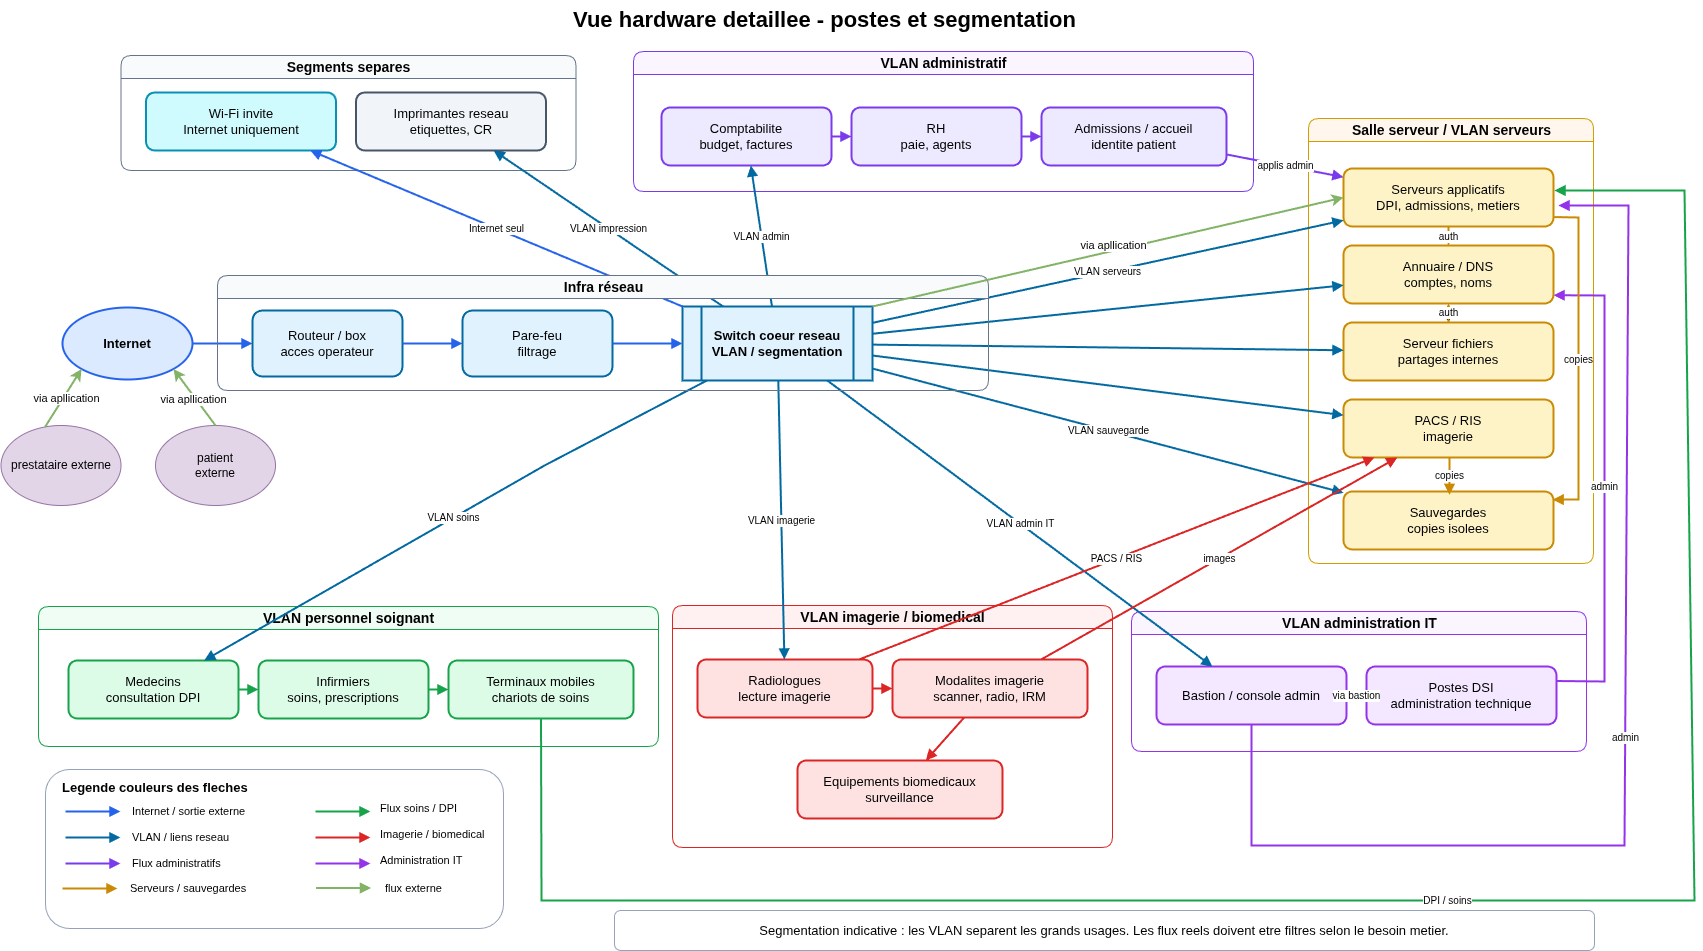

The diagram above was exported from draw.io. Its source (the exported page's mxGraphModel, read from the mxfile embedded in the PNG):
<mxGraphModel dx="1626" dy="848" grid="1" gridSize="10" guides="1" tooltips="1" connect="1" arrows="1" fold="1" page="1" pageScale="1" pageWidth="1500" pageHeight="980" math="0" shadow="0">
  <root>
    <mxCell id="0" />
    <mxCell id="1" parent="0" />
    <mxCell id="title" value="Vue hardware detaillee - postes et segmentation" style="text;html=1;strokeColor=none;fillColor=none;fontSize=22;fontStyle=1;align=center;" parent="1" vertex="1">
      <mxGeometry x="446" y="25" width="760" height="35" as="geometry" />
    </mxCell>
    <mxCell id="zone-servers" value="Salle serveur / VLAN serveurs" style="swimlane;html=1;rounded=1;fillColor=#fff7ed;strokeColor=#d79b00;fontStyle=1;fontSize=14;" parent="1" vertex="1">
      <mxGeometry x="1310" y="143" width="285" height="445" as="geometry" />
    </mxCell>
    <mxCell id="zone-admin" value="VLAN administratif" style="swimlane;html=1;rounded=1;fillColor=#faf5ff;strokeColor=#7c3aed;fontStyle=1;fontSize=14;" parent="1" vertex="1">
      <mxGeometry x="635" y="76" width="620" height="140" as="geometry" />
    </mxCell>
    <mxCell id="zone-care" value="VLAN personnel soignant" style="swimlane;html=1;rounded=1;fillColor=#f0fdf4;strokeColor=#16a34a;fontStyle=1;fontSize=14;" parent="1" vertex="1">
      <mxGeometry x="40" y="631" width="620" height="140" as="geometry" />
    </mxCell>
    <mxCell id="zone-img" value="VLAN imagerie / biomedical" style="swimlane;html=1;rounded=1;fillColor=#fff1f2;strokeColor=#dc2626;fontStyle=1;fontSize=14;" parent="1" vertex="1">
      <mxGeometry x="674" y="630" width="440" height="242" as="geometry" />
    </mxCell>
    <mxCell id="zone-tech" value="VLAN administration IT" style="swimlane;html=1;rounded=1;fillColor=#faf5ff;strokeColor=#9333ea;fontStyle=1;fontSize=14;" parent="1" vertex="1">
      <mxGeometry x="1133" y="636" width="455" height="140" as="geometry" />
    </mxCell>
    <mxCell id="zone-extra" value="Segments separes" style="swimlane;html=1;rounded=1;fillColor=#f8fafc;strokeColor=#64748b;fontStyle=1;fontSize=14;" parent="1" vertex="1">
      <mxGeometry x="122.5" y="80" width="455" height="115" as="geometry" />
    </mxCell>
    <mxCell id="internet" value="Internet" style="ellipse;whiteSpace=wrap;html=1;fillColor=#dbeafe;strokeColor=#2563eb;strokeWidth=2;fontSize=13;fontStyle=1;" parent="1" vertex="1">
      <mxGeometry x="64" y="332" width="130" height="72" as="geometry" />
    </mxCell>
    <mxCell id="router" value="Routeur / box&lt;br&gt;acces operateur" style="rounded=1;whiteSpace=wrap;html=1;fillColor=#e0f2fe;strokeColor=#0369a1;strokeWidth=2;fontSize=13;" parent="1" vertex="1">
      <mxGeometry x="254" y="335" width="150" height="66" as="geometry" />
    </mxCell>
    <mxCell id="firewall" value="Pare-feu&lt;br&gt;filtrage" style="rounded=1;whiteSpace=wrap;html=1;fillColor=#e0f2fe;strokeColor=#0369a1;strokeWidth=2;fontSize=13;" parent="1" vertex="1">
      <mxGeometry x="464" y="335" width="150" height="66" as="geometry" />
    </mxCell>
    <mxCell id="core" value="Switch coeur reseau&lt;br&gt;VLAN / segmentation" style="shape=process;backgroundOutline=1;whiteSpace=wrap;html=1;fillColor=#e0f2fe;strokeColor=#0369a1;strokeWidth=2;fontSize=13;fontStyle=1;" parent="1" vertex="1">
      <mxGeometry x="684" y="331" width="190" height="74" as="geometry" />
    </mxCell>
    <mxCell id="16" value="" style="edgeStyle=none;html=1;" parent="1" source="app" target="files" edge="1">
      <mxGeometry relative="1" as="geometry" />
    </mxCell>
    <mxCell id="app" value="Serveurs applicatifs&lt;br&gt;DPI, admissions, metiers" style="rounded=1;whiteSpace=wrap;html=1;fillColor=#fef3c7;strokeColor=#ca8a04;strokeWidth=2;fontSize=13;" parent="1" vertex="1">
      <mxGeometry x="1345" y="193" width="210" height="58" as="geometry" />
    </mxCell>
    <mxCell id="ad" value="Annuaire / DNS&lt;br&gt;comptes, noms" style="rounded=1;whiteSpace=wrap;html=1;fillColor=#fef3c7;strokeColor=#ca8a04;strokeWidth=2;fontSize=13;" parent="1" vertex="1">
      <mxGeometry x="1345" y="270" width="210" height="58" as="geometry" />
    </mxCell>
    <mxCell id="files" value="Serveur fichiers&lt;br&gt;partages internes" style="rounded=1;whiteSpace=wrap;html=1;fillColor=#fef3c7;strokeColor=#ca8a04;strokeWidth=2;fontSize=13;" parent="1" vertex="1">
      <mxGeometry x="1345" y="347" width="210" height="58" as="geometry" />
    </mxCell>
    <mxCell id="pacs" value="PACS / RIS&lt;br&gt;imagerie" style="rounded=1;whiteSpace=wrap;html=1;fillColor=#fef3c7;strokeColor=#ca8a04;strokeWidth=2;fontSize=13;" parent="1" vertex="1">
      <mxGeometry x="1345" y="424" width="210" height="58" as="geometry" />
    </mxCell>
    <mxCell id="backup" value="Sauvegardes&lt;br&gt;copies isolees" style="rounded=1;whiteSpace=wrap;html=1;fillColor=#fef3c7;strokeColor=#ca8a04;strokeWidth=2;fontSize=13;" parent="1" vertex="1">
      <mxGeometry x="1345" y="516" width="210" height="58" as="geometry" />
    </mxCell>
    <mxCell id="compta" value="Comptabilite&lt;br&gt;budget, factures" style="rounded=1;whiteSpace=wrap;html=1;fillColor=#ede9fe;strokeColor=#7c3aed;strokeWidth=2;fontSize=13;" parent="1" vertex="1">
      <mxGeometry x="663" y="132" width="170" height="58" as="geometry" />
    </mxCell>
    <mxCell id="rh" value="RH&lt;br&gt;paie, agents" style="rounded=1;whiteSpace=wrap;html=1;fillColor=#ede9fe;strokeColor=#7c3aed;strokeWidth=2;fontSize=13;" parent="1" vertex="1">
      <mxGeometry x="853" y="132" width="170" height="58" as="geometry" />
    </mxCell>
    <mxCell id="admissions" value="Admissions / accueil&lt;br&gt;identite patient" style="rounded=1;whiteSpace=wrap;html=1;fillColor=#ede9fe;strokeColor=#7c3aed;strokeWidth=2;fontSize=13;" parent="1" vertex="1">
      <mxGeometry x="1043" y="132" width="185" height="58" as="geometry" />
    </mxCell>
    <mxCell id="doctor" value="Medecins&lt;br&gt;consultation DPI" style="rounded=1;whiteSpace=wrap;html=1;fillColor=#dcfce7;strokeColor=#16a34a;strokeWidth=2;fontSize=13;" parent="1" vertex="1">
      <mxGeometry x="70" y="685" width="170" height="58" as="geometry" />
    </mxCell>
    <mxCell id="nurse" value="Infirmiers&lt;br&gt;soins, prescriptions" style="rounded=1;whiteSpace=wrap;html=1;fillColor=#dcfce7;strokeColor=#16a34a;strokeWidth=2;fontSize=13;" parent="1" vertex="1">
      <mxGeometry x="260" y="685" width="170" height="58" as="geometry" />
    </mxCell>
    <mxCell id="mobile" value="Terminaux mobiles&lt;br&gt;chariots de soins" style="rounded=1;whiteSpace=wrap;html=1;fillColor=#dcfce7;strokeColor=#16a34a;strokeWidth=2;fontSize=13;" parent="1" vertex="1">
      <mxGeometry x="450" y="685" width="185" height="58" as="geometry" />
    </mxCell>
    <mxCell id="radio" value="Radiologues&lt;br&gt;lecture imagerie" style="rounded=1;whiteSpace=wrap;html=1;fillColor=#fee2e2;strokeColor=#dc2626;strokeWidth=2;fontSize=13;" parent="1" vertex="1">
      <mxGeometry x="699" y="684" width="175" height="58" as="geometry" />
    </mxCell>
    <mxCell id="modal" value="Modalites imagerie&lt;br&gt;scanner, radio, IRM" style="rounded=1;whiteSpace=wrap;html=1;fillColor=#fee2e2;strokeColor=#dc2626;strokeWidth=2;fontSize=13;" parent="1" vertex="1">
      <mxGeometry x="894" y="684" width="195" height="58" as="geometry" />
    </mxCell>
    <mxCell id="biomed" value="Equipements biomedicaux&lt;br&gt;surveillance" style="rounded=1;whiteSpace=wrap;html=1;fillColor=#fee2e2;strokeColor=#dc2626;strokeWidth=2;fontSize=13;" parent="1" vertex="1">
      <mxGeometry x="799" y="785" width="205" height="58" as="geometry" />
    </mxCell>
    <mxCell id="bastion" value="Bastion / console admin" style="rounded=1;whiteSpace=wrap;html=1;fillColor=#f3e8ff;strokeColor=#9333ea;strokeWidth=2;fontSize=13;" parent="1" vertex="1">
      <mxGeometry x="1158" y="691" width="190" height="58" as="geometry" />
    </mxCell>
    <mxCell id="it" value="Postes DSI&lt;br&gt;administration technique" style="rounded=1;whiteSpace=wrap;html=1;fillColor=#f3e8ff;strokeColor=#9333ea;strokeWidth=2;fontSize=13;" parent="1" vertex="1">
      <mxGeometry x="1368" y="691" width="190" height="58" as="geometry" />
    </mxCell>
    <mxCell id="wifi" value="Wi-Fi invite&lt;br&gt;Internet uniquement" style="rounded=1;whiteSpace=wrap;html=1;fillColor=#cffafe;strokeColor=#0891b2;strokeWidth=2;fontSize=13;" parent="1" vertex="1">
      <mxGeometry x="147.5" y="117" width="190" height="58" as="geometry" />
    </mxCell>
    <mxCell id="printer" value="Imprimantes reseau&lt;br&gt;etiquettes, CR" style="rounded=1;whiteSpace=wrap;html=1;fillColor=#f1f5f9;strokeColor=#475569;strokeWidth=2;fontSize=13;" parent="1" vertex="1">
      <mxGeometry x="357.5" y="117" width="190" height="58" as="geometry" />
    </mxCell>
    <mxCell id="e1" value="" style="endArrow=block;html=1;rounded=0;strokeColor=#2563eb;strokeWidth=2;fontSize=10;" parent="1" source="internet" target="router" edge="1">
      <mxGeometry relative="1" as="geometry" />
    </mxCell>
    <mxCell id="e2" value="" style="endArrow=block;html=1;rounded=0;strokeColor=#2563eb;strokeWidth=2;fontSize=10;" parent="1" source="router" target="firewall" edge="1">
      <mxGeometry relative="1" as="geometry" />
    </mxCell>
    <mxCell id="e3" value="" style="endArrow=block;html=1;rounded=0;strokeColor=#2563eb;strokeWidth=2;fontSize=10;" parent="1" source="firewall" target="core" edge="1">
      <mxGeometry relative="1" as="geometry" />
    </mxCell>
    <mxCell id="e4" value="VLAN serveurs" style="endArrow=block;html=1;rounded=0;strokeColor=#0369a1;strokeWidth=2;fontSize=10;" parent="1" source="core" target="app" edge="1">
      <mxGeometry relative="1" as="geometry" />
    </mxCell>
    <mxCell id="e5" value="" style="endArrow=block;html=1;rounded=0;strokeColor=#0369a1;strokeWidth=2;fontSize=10;" parent="1" source="core" target="ad" edge="1">
      <mxGeometry relative="1" as="geometry" />
    </mxCell>
    <mxCell id="e6" value="" style="endArrow=block;html=1;rounded=0;strokeColor=#0369a1;strokeWidth=2;fontSize=10;" parent="1" source="core" target="files" edge="1">
      <mxGeometry relative="1" as="geometry" />
    </mxCell>
    <mxCell id="e7" value="" style="endArrow=block;html=1;rounded=0;strokeColor=#0369a1;strokeWidth=2;fontSize=10;" parent="1" source="core" target="pacs" edge="1">
      <mxGeometry relative="1" as="geometry" />
    </mxCell>
    <mxCell id="e8" value="VLAN sauvegarde" style="endArrow=block;html=1;rounded=0;strokeColor=#0369a1;strokeWidth=2;fontSize=10;" parent="1" source="core" target="backup" edge="1">
      <mxGeometry relative="1" as="geometry" />
    </mxCell>
    <mxCell id="e9" value="VLAN admin" style="endArrow=block;html=1;rounded=0;strokeColor=#0369a1;strokeWidth=2;fontSize=10;" parent="1" source="core" target="compta" edge="1">
      <mxGeometry relative="1" as="geometry" />
    </mxCell>
    <mxCell id="e10" value="" style="endArrow=block;html=1;rounded=0;strokeColor=#7c3aed;strokeWidth=2;fontSize=10;" parent="1" source="compta" target="rh" edge="1">
      <mxGeometry relative="1" as="geometry" />
    </mxCell>
    <mxCell id="e11" value="" style="endArrow=block;html=1;rounded=0;strokeColor=#7c3aed;strokeWidth=2;fontSize=10;" parent="1" source="rh" target="admissions" edge="1">
      <mxGeometry relative="1" as="geometry" />
    </mxCell>
    <mxCell id="e12" value="VLAN soins" style="endArrow=block;html=1;rounded=0;strokeColor=#0369a1;strokeWidth=2;fontSize=10;" parent="1" source="core" target="doctor" edge="1">
      <mxGeometry relative="1" as="geometry">
        <Array as="points">
          <mxPoint x="546" y="490" />
        </Array>
      </mxGeometry>
    </mxCell>
    <mxCell id="e13" value="" style="endArrow=block;html=1;rounded=0;strokeColor=#16a34a;strokeWidth=2;fontSize=10;" parent="1" source="doctor" target="nurse" edge="1">
      <mxGeometry relative="1" as="geometry" />
    </mxCell>
    <mxCell id="e14" value="" style="endArrow=block;html=1;rounded=0;strokeColor=#16a34a;strokeWidth=2;fontSize=10;" parent="1" source="nurse" target="mobile" edge="1">
      <mxGeometry relative="1" as="geometry" />
    </mxCell>
    <mxCell id="e15" value="VLAN imagerie" style="endArrow=block;html=1;rounded=0;strokeColor=#0369a1;strokeWidth=2;fontSize=10;" parent="1" source="core" target="radio" edge="1">
      <mxGeometry relative="1" as="geometry" />
    </mxCell>
    <mxCell id="e16" value="" style="endArrow=block;html=1;rounded=0;strokeColor=#dc2626;strokeWidth=2;fontSize=10;" parent="1" source="radio" target="modal" edge="1">
      <mxGeometry relative="1" as="geometry" />
    </mxCell>
    <mxCell id="e17" value="" style="endArrow=block;html=1;rounded=0;strokeColor=#dc2626;strokeWidth=2;fontSize=10;" parent="1" source="modal" target="biomed" edge="1">
      <mxGeometry relative="1" as="geometry" />
    </mxCell>
    <mxCell id="e18" value="VLAN admin IT" style="endArrow=block;html=1;rounded=0;strokeColor=#0369a1;strokeWidth=2;fontSize=10;" parent="1" source="core" target="bastion" edge="1">
      <mxGeometry relative="1" as="geometry" />
    </mxCell>
    <mxCell id="e19" value="via bastion" style="endArrow=block;html=1;rounded=0;strokeColor=#9333ea;strokeWidth=2;fontSize=10;" parent="1" source="it" target="bastion" edge="1">
      <mxGeometry relative="1" as="geometry" />
    </mxCell>
    <mxCell id="e20" value="VLAN impression" style="endArrow=block;html=1;rounded=0;strokeColor=#0369a1;strokeWidth=2;fontSize=10;" parent="1" source="core" target="printer" edge="1">
      <mxGeometry relative="1" as="geometry" />
    </mxCell>
    <mxCell id="e21" value="Internet seul" style="endArrow=block;html=1;rounded=0;strokeColor=#2563eb;strokeWidth=2;fontSize=10;exitX=0;exitY=0;exitDx=0;exitDy=0;" parent="1" source="core" target="wifi" edge="1">
      <mxGeometry relative="1" as="geometry" />
    </mxCell>
    <mxCell id="e22" value="applis admin" style="endArrow=block;html=1;rounded=0;strokeColor=#7c3aed;strokeWidth=2;fontSize=10;" parent="1" source="admissions" target="app" edge="1">
      <mxGeometry relative="1" as="geometry" />
    </mxCell>
    <mxCell id="e23" value="DPI / soins" style="endArrow=block;html=1;rounded=0;strokeColor=#16a34a;strokeWidth=2;fontSize=10;exitX=0.5;exitY=1;exitDx=0;exitDy=0;" parent="1" source="mobile" edge="1">
      <mxGeometry relative="1" as="geometry">
        <mxPoint x="1556" y="215" as="targetPoint" />
        <Array as="points">
          <mxPoint x="543" y="925" />
          <mxPoint x="1696" y="925" />
          <mxPoint x="1686" y="215" />
        </Array>
        <mxPoint x="542.5739795918369" y="757.9999999999998" as="sourcePoint" />
      </mxGeometry>
    </mxCell>
    <mxCell id="e24" value="PACS / RIS" style="endArrow=block;html=1;rounded=0;strokeColor=#dc2626;strokeWidth=2;fontSize=10;" parent="1" source="radio" target="pacs" edge="1">
      <mxGeometry relative="1" as="geometry" />
    </mxCell>
    <mxCell id="e25" value="images" style="endArrow=block;html=1;rounded=0;strokeColor=#dc2626;strokeWidth=2;fontSize=10;" parent="1" source="modal" target="pacs" edge="1">
      <mxGeometry relative="1" as="geometry" />
    </mxCell>
    <mxCell id="e26" value="admin" style="endArrow=block;html=1;rounded=0;strokeColor=#9333ea;strokeWidth=2;fontSize=10;entryX=1;entryY=0.857;entryDx=0;entryDy=0;entryPerimeter=0;exitX=1;exitY=0.25;exitDx=0;exitDy=0;" parent="1" source="it" target="ad" edge="1">
      <mxGeometry relative="1" as="geometry">
        <mxPoint x="1556" y="690" as="sourcePoint" />
        <mxPoint x="1718.6846808510638" y="284" as="targetPoint" />
        <Array as="points">
          <mxPoint x="1606" y="706" />
          <mxPoint x="1606" y="490" />
          <mxPoint x="1606" y="320" />
        </Array>
      </mxGeometry>
    </mxCell>
    <mxCell id="e27" value="admin" style="endArrow=block;html=1;rounded=0;strokeColor=#9333ea;strokeWidth=2;fontSize=10;entryX=1.024;entryY=0.638;entryDx=0;entryDy=0;entryPerimeter=0;" parent="1" source="bastion" target="app" edge="1">
      <mxGeometry relative="1" as="geometry">
        <Array as="points">
          <mxPoint x="1253" y="870" />
          <mxPoint x="1626" y="870" />
          <mxPoint x="1630" y="230" />
        </Array>
      </mxGeometry>
    </mxCell>
    <mxCell id="e28" value="auth" style="endArrow=block;html=1;rounded=0;strokeColor=#ca8a04;strokeWidth=2;fontSize=10;" parent="1" source="app" target="ad" edge="1">
      <mxGeometry relative="1" as="geometry" />
    </mxCell>
    <mxCell id="e29" value="auth" style="endArrow=block;html=1;rounded=0;strokeColor=#ca8a04;strokeWidth=2;fontSize=10;" parent="1" source="files" target="ad" edge="1">
      <mxGeometry relative="1" as="geometry" />
    </mxCell>
    <mxCell id="e30" value="copies" style="endArrow=block;html=1;rounded=0;strokeColor=#ca8a04;strokeWidth=2;fontSize=10;exitX=1.003;exitY=0.837;exitDx=0;exitDy=0;entryX=0.996;entryY=0.14;entryDx=0;entryDy=0;entryPerimeter=0;exitPerimeter=0;" parent="1" source="app" target="backup" edge="1">
      <mxGeometry relative="1" as="geometry">
        <Array as="points">
          <mxPoint x="1580" y="242" />
          <mxPoint x="1580" y="380" />
          <mxPoint x="1580" y="524" />
        </Array>
      </mxGeometry>
    </mxCell>
    <mxCell id="e31" value="copies" style="endArrow=block;html=1;rounded=0;strokeColor=#ca8a04;strokeWidth=2;fontSize=10;exitX=0.681;exitY=1.008;exitDx=0;exitDy=0;exitPerimeter=0;entryX=0.681;entryY=0.058;entryDx=0;entryDy=0;entryPerimeter=0;" parent="1" edge="1">
      <mxGeometry relative="1" as="geometry">
        <mxPoint x="1451.0099999999998" y="482.46399999999994" as="sourcePoint" />
        <mxPoint x="1451.0099999999998" y="519.3639999999999" as="targetPoint" />
      </mxGeometry>
    </mxCell>
    <mxCell id="legend-arrows-bg" value="" style="rounded=1;whiteSpace=wrap;html=1;fillColor=#ffffff;strokeColor=#94a3b8;strokeWidth=1;fontSize=12;" parent="1" vertex="1">
      <mxGeometry x="47" y="794" width="458" height="159" as="geometry" />
    </mxCell>
    <mxCell id="legend-arrows-title" value="Legende couleurs des fleches" style="text;html=1;strokeColor=none;fillColor=none;fontSize=13;fontStyle=1;align=left;verticalAlign=middle;" parent="1" vertex="1">
      <mxGeometry x="62" y="802" width="230" height="20" as="geometry" />
    </mxCell>
    <mxCell id="legend-arrow-internet" value="" style="endArrow=block;html=1;rounded=0;strokeColor=#2563eb;strokeWidth=2;" parent="1" edge="1">
      <mxGeometry relative="1" as="geometry">
        <mxPoint x="67" y="836" as="sourcePoint" />
        <mxPoint x="122" y="836" as="targetPoint" />
      </mxGeometry>
    </mxCell>
    <mxCell id="legend-text-internet" value="Internet / sortie externe" style="text;html=1;strokeColor=none;fillColor=none;fontSize=11;align=left;verticalAlign=middle;" parent="1" vertex="1">
      <mxGeometry x="132" y="826" width="170" height="20" as="geometry" />
    </mxCell>
    <mxCell id="legend-arrow-network" value="" style="endArrow=block;html=1;rounded=0;strokeColor=#0369a1;strokeWidth=2;" parent="1" edge="1">
      <mxGeometry relative="1" as="geometry">
        <mxPoint x="67" y="862" as="sourcePoint" />
        <mxPoint x="122" y="862" as="targetPoint" />
      </mxGeometry>
    </mxCell>
    <mxCell id="legend-text-network" value="VLAN / liens reseau" style="text;html=1;strokeColor=none;fillColor=none;fontSize=11;align=left;verticalAlign=middle;" parent="1" vertex="1">
      <mxGeometry x="132" y="852" width="160" height="20" as="geometry" />
    </mxCell>
    <mxCell id="legend-arrow-admin" value="" style="endArrow=block;html=1;rounded=0;strokeColor=#7c3aed;strokeWidth=2;" parent="1" edge="1">
      <mxGeometry relative="1" as="geometry">
        <mxPoint x="67" y="888" as="sourcePoint" />
        <mxPoint x="122" y="888" as="targetPoint" />
      </mxGeometry>
    </mxCell>
    <mxCell id="legend-text-admin" value="Flux administratifs" style="text;html=1;strokeColor=none;fillColor=none;fontSize=11;align=left;verticalAlign=middle;" parent="1" vertex="1">
      <mxGeometry x="132" y="878" width="160" height="20" as="geometry" />
    </mxCell>
    <mxCell id="legend-arrow-care" value="" style="endArrow=block;html=1;rounded=0;strokeColor=#16a34a;strokeWidth=2;" parent="1" edge="1">
      <mxGeometry relative="1" as="geometry">
        <mxPoint x="317" y="836" as="sourcePoint" />
        <mxPoint x="372" y="836" as="targetPoint" />
      </mxGeometry>
    </mxCell>
    <mxCell id="legend-text-care" value="Flux soins / DPI" style="text;html=1;strokeColor=none;fillColor=none;fontSize=11;align=left;verticalAlign=middle;" parent="1" vertex="1">
      <mxGeometry x="380" y="823" width="150" height="20" as="geometry" />
    </mxCell>
    <mxCell id="legend-arrow-imaging" value="" style="endArrow=block;html=1;rounded=0;strokeColor=#dc2626;strokeWidth=2;" parent="1" edge="1">
      <mxGeometry relative="1" as="geometry">
        <mxPoint x="317" y="862" as="sourcePoint" />
        <mxPoint x="372" y="862" as="targetPoint" />
      </mxGeometry>
    </mxCell>
    <mxCell id="legend-text-imaging" value="Imagerie / biomedical" style="text;html=1;strokeColor=none;fillColor=none;fontSize=11;align=left;verticalAlign=middle;" parent="1" vertex="1">
      <mxGeometry x="380" y="849" width="160" height="20" as="geometry" />
    </mxCell>
    <mxCell id="legend-arrow-it" value="" style="endArrow=block;html=1;rounded=0;strokeColor=#9333ea;strokeWidth=2;" parent="1" edge="1">
      <mxGeometry relative="1" as="geometry">
        <mxPoint x="317" y="888" as="sourcePoint" />
        <mxPoint x="372" y="888" as="targetPoint" />
      </mxGeometry>
    </mxCell>
    <mxCell id="legend-text-it" value="Administration IT" style="text;html=1;strokeColor=none;fillColor=none;fontSize=11;align=left;verticalAlign=middle;" parent="1" vertex="1">
      <mxGeometry x="380" y="875" width="150" height="20" as="geometry" />
    </mxCell>
    <mxCell id="legend-arrow-server" value="" style="endArrow=block;html=1;rounded=0;strokeColor=#ca8a04;strokeWidth=2;" parent="1" edge="1">
      <mxGeometry relative="1" as="geometry">
        <mxPoint x="64" y="913" as="sourcePoint" />
        <mxPoint x="119" y="913" as="targetPoint" />
      </mxGeometry>
    </mxCell>
    <mxCell id="legend-text-server" value="Serveurs / sauvegardes" style="text;html=1;strokeColor=none;fillColor=none;fontSize=11;align=left;verticalAlign=middle;" parent="1" vertex="1">
      <mxGeometry x="130" y="903" width="150" height="20" as="geometry" />
    </mxCell>
    <mxCell id="note" value="Segmentation indicative : les VLAN separent les grands usages. Les flux reels doivent etre filtres selon le besoin metier." style="rounded=1;whiteSpace=wrap;html=1;fillColor=#ffffff;strokeColor=#94a3b8;fontSize=13;align=center;" parent="1" vertex="1">
      <mxGeometry x="616" y="935" width="980" height="40" as="geometry" />
    </mxCell>
    <mxCell id="6" value="patient&lt;div&gt;externe&lt;/div&gt;" style="ellipse;whiteSpace=wrap;html=1;fillColor=#e1d5e7;strokeColor=#9673a6;" parent="1" vertex="1">
      <mxGeometry x="157" y="450" width="120" height="80" as="geometry" />
    </mxCell>
    <mxCell id="7" value="" style="endArrow=classic;html=1;fillColor=#d5e8d4;strokeColor=#82b366;entryX=1;entryY=1;entryDx=0;entryDy=0;exitX=0.5;exitY=0;exitDx=0;exitDy=0;strokeWidth=2;" parent="1" source="6" target="internet" edge="1">
      <mxGeometry width="50" height="50" relative="1" as="geometry">
        <mxPoint x="129" y="450" as="sourcePoint" />
        <mxPoint x="129" y="605.5" as="targetPoint" />
      </mxGeometry>
    </mxCell>
    <mxCell id="11" value="Infra réseau" style="swimlane;html=1;rounded=1;fillColor=#f8fafc;strokeColor=#64748b;fontStyle=1;fontSize=14;" parent="1" vertex="1">
      <mxGeometry x="219" y="300" width="771" height="115" as="geometry" />
    </mxCell>
    <mxCell id="12" value="prestataire externe" style="ellipse;whiteSpace=wrap;html=1;fillColor=#e1d5e7;strokeColor=#9673a6;" parent="1" vertex="1">
      <mxGeometry x="2.5" y="450" width="120" height="80" as="geometry" />
    </mxCell>
    <mxCell id="13" value="" style="endArrow=classic;html=1;entryX=0;entryY=1;entryDx=0;entryDy=0;exitX=0.367;exitY=0.019;exitDx=0;exitDy=0;exitPerimeter=0;fillColor=#d5e8d4;strokeColor=#82b366;strokeWidth=2;" parent="1" source="12" target="internet" edge="1">
      <mxGeometry width="50" height="50" relative="1" as="geometry">
        <mxPoint x="-140" y="400" as="sourcePoint" />
        <mxPoint x="-90" y="350" as="targetPoint" />
        <Array as="points" />
      </mxGeometry>
    </mxCell>
    <mxCell id="22" value="via apllication" style="edgeLabel;html=1;align=center;verticalAlign=middle;resizable=0;points=[];" parent="13" vertex="1" connectable="0">
      <mxGeometry x="0.0464" y="-2" relative="1" as="geometry">
        <mxPoint as="offset" />
      </mxGeometry>
    </mxCell>
    <mxCell id="17" value="" style="endArrow=classic;html=1;fillColor=#d5e8d4;strokeColor=#82b366;entryX=0;entryY=0.5;entryDx=0;entryDy=0;exitX=1;exitY=0;exitDx=0;exitDy=0;strokeWidth=2;" parent="1" source="core" target="app" edge="1">
      <mxGeometry width="50" height="50" relative="1" as="geometry">
        <mxPoint x="1082" y="273" as="sourcePoint" />
        <mxPoint x="1040" y="216" as="targetPoint" />
      </mxGeometry>
    </mxCell>
    <mxCell id="20" value="" style="endArrow=block;html=1;rounded=0;strokeColor=#82b366;strokeWidth=2;fillColor=#d5e8d4;" parent="1" edge="1">
      <mxGeometry relative="1" as="geometry">
        <mxPoint x="317.5" y="912.5" as="sourcePoint" />
        <mxPoint x="372.5" y="912.5" as="targetPoint" />
      </mxGeometry>
    </mxCell>
    <mxCell id="21" value="flux externe" style="text;html=1;strokeColor=none;fillColor=none;fontSize=11;align=left;verticalAlign=middle;" parent="1" vertex="1">
      <mxGeometry x="385" y="903" width="150" height="20" as="geometry" />
    </mxCell>
    <mxCell id="23" value="via apllication" style="edgeLabel;html=1;align=center;verticalAlign=middle;resizable=0;points=[];" parent="1" vertex="1" connectable="0">
      <mxGeometry x="194.00166289726974" y="423.99557914187983" as="geometry" />
    </mxCell>
    <mxCell id="25" value="via apllication" style="edgeLabel;html=1;align=center;verticalAlign=middle;resizable=0;points=[];" parent="1" vertex="1" connectable="0">
      <mxGeometry x="1114.0016628972699" y="269.99557914187983" as="geometry" />
    </mxCell>
  </root>
</mxGraphModel>